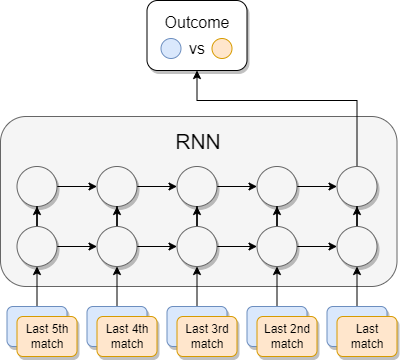

The diagram above was exported from draw.io. Its source (the exported page's mxGraphModel, read from the mxfile embedded in the PNG):
<mxGraphModel dx="1422" dy="754" grid="1" gridSize="10" guides="1" tooltips="1" connect="1" arrows="1" fold="1" page="1" pageScale="1" pageWidth="827" pageHeight="1169" math="0" shadow="0">
  <root>
    <mxCell id="0" />
    <mxCell id="1" parent="0" />
    <mxCell id="-F5E8egFMrawa57PrePO-69" value="&lt;font style=&quot;font-size: 16px;&quot;&gt;Outcome&lt;br&gt;vs&lt;br&gt;&lt;/font&gt;" style="rounded=1;whiteSpace=wrap;html=1;shadow=1;fontSize=21;spacingTop=-5;" parent="1" vertex="1">
      <mxGeometry x="256.5" y="300" width="100" height="70" as="geometry" />
    </mxCell>
    <mxCell id="PzG_ettmLstGDWB1wxQ1-2" value="" style="ellipse;whiteSpace=wrap;html=1;aspect=fixed;fontSize=16;fillColor=#dae8fc;strokeColor=#6c8ebf;shadow=0;" parent="1" vertex="1">
      <mxGeometry x="270.5" y="338" width="20" height="20" as="geometry" />
    </mxCell>
    <mxCell id="PzG_ettmLstGDWB1wxQ1-3" value="" style="ellipse;whiteSpace=wrap;html=1;aspect=fixed;fontSize=16;fillColor=#ffe6cc;strokeColor=#d79b00;shadow=0;" parent="1" vertex="1">
      <mxGeometry x="321.5" y="338" width="20" height="20" as="geometry" />
    </mxCell>
    <mxCell id="1McDXDARZ8E6bTY-YyQ4-1" value="" style="rounded=1;whiteSpace=wrap;html=1;fillColor=#f5f5f5;fontColor=#333333;strokeColor=#666666;" vertex="1" parent="1">
      <mxGeometry x="110" y="416" width="396.5" height="170" as="geometry" />
    </mxCell>
    <mxCell id="1McDXDARZ8E6bTY-YyQ4-2" style="edgeStyle=orthogonalEdgeStyle;rounded=1;orthogonalLoop=1;jettySize=auto;html=1;entryX=0;entryY=0.5;entryDx=0;entryDy=0;curved=1;shadow=0;" edge="1" parent="1" source="1McDXDARZ8E6bTY-YyQ4-3" target="1McDXDARZ8E6bTY-YyQ4-5">
      <mxGeometry relative="1" as="geometry" />
    </mxCell>
    <mxCell id="1McDXDARZ8E6bTY-YyQ4-3" value="" style="ellipse;whiteSpace=wrap;html=1;aspect=fixed;rounded=1;fillColor=#f5f5f5;strokeColor=#666666;fontColor=#333333;shadow=1;" vertex="1" parent="1">
      <mxGeometry x="126.5" y="466" width="40" height="40" as="geometry" />
    </mxCell>
    <mxCell id="1McDXDARZ8E6bTY-YyQ4-4" style="edgeStyle=orthogonalEdgeStyle;rounded=1;orthogonalLoop=1;jettySize=auto;html=1;entryX=0;entryY=0.5;entryDx=0;entryDy=0;curved=1;shadow=0;" edge="1" parent="1" source="1McDXDARZ8E6bTY-YyQ4-5" target="1McDXDARZ8E6bTY-YyQ4-7">
      <mxGeometry relative="1" as="geometry" />
    </mxCell>
    <mxCell id="1McDXDARZ8E6bTY-YyQ4-5" value="" style="ellipse;whiteSpace=wrap;html=1;aspect=fixed;rounded=1;fillColor=#f5f5f5;strokeColor=#666666;fontColor=#333333;shadow=1;" vertex="1" parent="1">
      <mxGeometry x="206.5" y="466" width="40" height="40" as="geometry" />
    </mxCell>
    <mxCell id="1McDXDARZ8E6bTY-YyQ4-6" style="edgeStyle=orthogonalEdgeStyle;rounded=1;orthogonalLoop=1;jettySize=auto;html=1;entryX=0;entryY=0.5;entryDx=0;entryDy=0;curved=1;shadow=0;" edge="1" parent="1" source="1McDXDARZ8E6bTY-YyQ4-7" target="1McDXDARZ8E6bTY-YyQ4-9">
      <mxGeometry relative="1" as="geometry" />
    </mxCell>
    <mxCell id="1McDXDARZ8E6bTY-YyQ4-7" value="" style="ellipse;whiteSpace=wrap;html=1;aspect=fixed;rounded=1;fillColor=#f5f5f5;strokeColor=#666666;fontColor=#333333;shadow=1;" vertex="1" parent="1">
      <mxGeometry x="286.5" y="466" width="40" height="40" as="geometry" />
    </mxCell>
    <mxCell id="1McDXDARZ8E6bTY-YyQ4-8" style="edgeStyle=orthogonalEdgeStyle;rounded=1;orthogonalLoop=1;jettySize=auto;html=1;entryX=0;entryY=0.5;entryDx=0;entryDy=0;curved=1;shadow=0;" edge="1" parent="1" source="1McDXDARZ8E6bTY-YyQ4-9" target="1McDXDARZ8E6bTY-YyQ4-10">
      <mxGeometry relative="1" as="geometry" />
    </mxCell>
    <mxCell id="1McDXDARZ8E6bTY-YyQ4-9" value="" style="ellipse;whiteSpace=wrap;html=1;aspect=fixed;rounded=1;fillColor=#f5f5f5;strokeColor=#666666;fontColor=#333333;shadow=1;" vertex="1" parent="1">
      <mxGeometry x="366.5" y="466" width="40" height="40" as="geometry" />
    </mxCell>
    <mxCell id="1McDXDARZ8E6bTY-YyQ4-41" style="edgeStyle=orthogonalEdgeStyle;rounded=0;orthogonalLoop=1;jettySize=auto;html=1;entryX=0.5;entryY=1;entryDx=0;entryDy=0;" edge="1" parent="1" source="1McDXDARZ8E6bTY-YyQ4-10" target="-F5E8egFMrawa57PrePO-69">
      <mxGeometry relative="1" as="geometry">
        <Array as="points">
          <mxPoint x="467" y="400" />
          <mxPoint x="307" y="400" />
        </Array>
      </mxGeometry>
    </mxCell>
    <mxCell id="1McDXDARZ8E6bTY-YyQ4-10" value="" style="ellipse;whiteSpace=wrap;html=1;aspect=fixed;rounded=1;fillColor=#f5f5f5;strokeColor=#666666;fontColor=#333333;shadow=1;" vertex="1" parent="1">
      <mxGeometry x="446.5" y="466" width="40" height="40" as="geometry" />
    </mxCell>
    <mxCell id="1McDXDARZ8E6bTY-YyQ4-11" style="edgeStyle=orthogonalEdgeStyle;rounded=0;orthogonalLoop=1;jettySize=auto;html=1;entryX=0.5;entryY=1;entryDx=0;entryDy=0;" edge="1" parent="1" source="1McDXDARZ8E6bTY-YyQ4-12" target="1McDXDARZ8E6bTY-YyQ4-28">
      <mxGeometry relative="1" as="geometry" />
    </mxCell>
    <mxCell id="1McDXDARZ8E6bTY-YyQ4-12" value="" style="rounded=1;whiteSpace=wrap;html=1;fillColor=#dae8fc;strokeColor=#6c8ebf;shadow=1;" vertex="1" parent="1">
      <mxGeometry x="116.5" y="606" width="60" height="40" as="geometry" />
    </mxCell>
    <mxCell id="1McDXDARZ8E6bTY-YyQ4-13" style="edgeStyle=orthogonalEdgeStyle;rounded=0;orthogonalLoop=1;jettySize=auto;html=1;entryX=0.5;entryY=1;entryDx=0;entryDy=0;" edge="1" parent="1" source="1McDXDARZ8E6bTY-YyQ4-14" target="1McDXDARZ8E6bTY-YyQ4-31">
      <mxGeometry relative="1" as="geometry" />
    </mxCell>
    <mxCell id="1McDXDARZ8E6bTY-YyQ4-14" value="" style="rounded=1;whiteSpace=wrap;html=1;fillColor=#dae8fc;strokeColor=#6c8ebf;shadow=1;" vertex="1" parent="1">
      <mxGeometry x="196.5" y="606" width="60" height="40" as="geometry" />
    </mxCell>
    <mxCell id="1McDXDARZ8E6bTY-YyQ4-15" style="edgeStyle=orthogonalEdgeStyle;rounded=0;orthogonalLoop=1;jettySize=auto;html=1;entryX=0.5;entryY=1;entryDx=0;entryDy=0;" edge="1" parent="1" source="1McDXDARZ8E6bTY-YyQ4-16" target="1McDXDARZ8E6bTY-YyQ4-34">
      <mxGeometry relative="1" as="geometry" />
    </mxCell>
    <mxCell id="1McDXDARZ8E6bTY-YyQ4-16" value="" style="rounded=1;whiteSpace=wrap;html=1;fillColor=#dae8fc;strokeColor=#6c8ebf;shadow=1;" vertex="1" parent="1">
      <mxGeometry x="276.5" y="606" width="60" height="40" as="geometry" />
    </mxCell>
    <mxCell id="1McDXDARZ8E6bTY-YyQ4-17" style="edgeStyle=orthogonalEdgeStyle;rounded=0;orthogonalLoop=1;jettySize=auto;html=1;entryX=0.5;entryY=1;entryDx=0;entryDy=0;" edge="1" parent="1" source="1McDXDARZ8E6bTY-YyQ4-18" target="1McDXDARZ8E6bTY-YyQ4-37">
      <mxGeometry relative="1" as="geometry" />
    </mxCell>
    <mxCell id="1McDXDARZ8E6bTY-YyQ4-18" value="" style="rounded=1;whiteSpace=wrap;html=1;fillColor=#dae8fc;strokeColor=#6c8ebf;shadow=1;" vertex="1" parent="1">
      <mxGeometry x="356.5" y="606" width="60" height="40" as="geometry" />
    </mxCell>
    <mxCell id="1McDXDARZ8E6bTY-YyQ4-19" style="edgeStyle=orthogonalEdgeStyle;rounded=0;orthogonalLoop=1;jettySize=auto;html=1;entryX=0.5;entryY=1;entryDx=0;entryDy=0;" edge="1" parent="1" source="1McDXDARZ8E6bTY-YyQ4-20" target="1McDXDARZ8E6bTY-YyQ4-39">
      <mxGeometry relative="1" as="geometry" />
    </mxCell>
    <mxCell id="1McDXDARZ8E6bTY-YyQ4-20" value="" style="rounded=1;whiteSpace=wrap;html=1;fillColor=#dae8fc;strokeColor=#6c8ebf;shadow=1;" vertex="1" parent="1">
      <mxGeometry x="436.5" y="606" width="60" height="40" as="geometry" />
    </mxCell>
    <mxCell id="1McDXDARZ8E6bTY-YyQ4-21" value="Last 5th match" style="rounded=1;whiteSpace=wrap;html=1;fillColor=#ffe6cc;strokeColor=#d79b00;shadow=1;" vertex="1" parent="1">
      <mxGeometry x="126.5" y="616" width="60" height="40" as="geometry" />
    </mxCell>
    <mxCell id="1McDXDARZ8E6bTY-YyQ4-22" value="Last 4th match" style="rounded=1;whiteSpace=wrap;html=1;fillColor=#ffe6cc;strokeColor=#d79b00;shadow=1;" vertex="1" parent="1">
      <mxGeometry x="206.5" y="616" width="60" height="40" as="geometry" />
    </mxCell>
    <mxCell id="1McDXDARZ8E6bTY-YyQ4-23" value="Last 3rd match" style="rounded=1;whiteSpace=wrap;html=1;fillColor=#ffe6cc;strokeColor=#d79b00;shadow=1;" vertex="1" parent="1">
      <mxGeometry x="286.5" y="616" width="60" height="40" as="geometry" />
    </mxCell>
    <mxCell id="1McDXDARZ8E6bTY-YyQ4-24" value="Last 2nd match" style="rounded=1;whiteSpace=wrap;html=1;fillColor=#ffe6cc;strokeColor=#d79b00;shadow=1;" vertex="1" parent="1">
      <mxGeometry x="366.5" y="616" width="60" height="40" as="geometry" />
    </mxCell>
    <mxCell id="1McDXDARZ8E6bTY-YyQ4-25" value="Last match" style="rounded=1;whiteSpace=wrap;html=1;fillColor=#ffe6cc;strokeColor=#d79b00;shadow=1;" vertex="1" parent="1">
      <mxGeometry x="446.5" y="616" width="60" height="40" as="geometry" />
    </mxCell>
    <mxCell id="1McDXDARZ8E6bTY-YyQ4-26" style="edgeStyle=orthogonalEdgeStyle;rounded=1;orthogonalLoop=1;jettySize=auto;html=1;entryX=0;entryY=0.5;entryDx=0;entryDy=0;curved=1;shadow=0;" edge="1" parent="1" source="1McDXDARZ8E6bTY-YyQ4-28" target="1McDXDARZ8E6bTY-YyQ4-31">
      <mxGeometry relative="1" as="geometry" />
    </mxCell>
    <mxCell id="1McDXDARZ8E6bTY-YyQ4-27" style="edgeStyle=orthogonalEdgeStyle;rounded=0;orthogonalLoop=1;jettySize=auto;html=1;entryX=0.5;entryY=1;entryDx=0;entryDy=0;" edge="1" parent="1" source="1McDXDARZ8E6bTY-YyQ4-28" target="1McDXDARZ8E6bTY-YyQ4-3">
      <mxGeometry relative="1" as="geometry" />
    </mxCell>
    <mxCell id="1McDXDARZ8E6bTY-YyQ4-28" value="" style="ellipse;whiteSpace=wrap;html=1;aspect=fixed;rounded=1;fillColor=#f5f5f5;strokeColor=#666666;fontColor=#333333;shadow=1;" vertex="1" parent="1">
      <mxGeometry x="126.5" y="526" width="40" height="40" as="geometry" />
    </mxCell>
    <mxCell id="1McDXDARZ8E6bTY-YyQ4-29" style="edgeStyle=orthogonalEdgeStyle;rounded=1;orthogonalLoop=1;jettySize=auto;html=1;entryX=0;entryY=0.5;entryDx=0;entryDy=0;curved=1;shadow=0;" edge="1" parent="1" source="1McDXDARZ8E6bTY-YyQ4-31" target="1McDXDARZ8E6bTY-YyQ4-34">
      <mxGeometry relative="1" as="geometry" />
    </mxCell>
    <mxCell id="1McDXDARZ8E6bTY-YyQ4-30" style="edgeStyle=orthogonalEdgeStyle;rounded=0;orthogonalLoop=1;jettySize=auto;html=1;entryX=0.5;entryY=1;entryDx=0;entryDy=0;" edge="1" parent="1" source="1McDXDARZ8E6bTY-YyQ4-31" target="1McDXDARZ8E6bTY-YyQ4-5">
      <mxGeometry relative="1" as="geometry" />
    </mxCell>
    <mxCell id="1McDXDARZ8E6bTY-YyQ4-31" value="" style="ellipse;whiteSpace=wrap;html=1;aspect=fixed;rounded=1;fillColor=#f5f5f5;strokeColor=#666666;fontColor=#333333;shadow=1;" vertex="1" parent="1">
      <mxGeometry x="206.5" y="526" width="40" height="40" as="geometry" />
    </mxCell>
    <mxCell id="1McDXDARZ8E6bTY-YyQ4-32" style="edgeStyle=orthogonalEdgeStyle;rounded=1;orthogonalLoop=1;jettySize=auto;html=1;entryX=0;entryY=0.5;entryDx=0;entryDy=0;curved=1;shadow=0;" edge="1" parent="1" source="1McDXDARZ8E6bTY-YyQ4-34" target="1McDXDARZ8E6bTY-YyQ4-37">
      <mxGeometry relative="1" as="geometry" />
    </mxCell>
    <mxCell id="1McDXDARZ8E6bTY-YyQ4-33" style="edgeStyle=orthogonalEdgeStyle;rounded=0;orthogonalLoop=1;jettySize=auto;html=1;entryX=0.5;entryY=1;entryDx=0;entryDy=0;" edge="1" parent="1" source="1McDXDARZ8E6bTY-YyQ4-34" target="1McDXDARZ8E6bTY-YyQ4-7">
      <mxGeometry relative="1" as="geometry" />
    </mxCell>
    <mxCell id="1McDXDARZ8E6bTY-YyQ4-34" value="" style="ellipse;whiteSpace=wrap;html=1;aspect=fixed;rounded=1;fillColor=#f5f5f5;strokeColor=#666666;fontColor=#333333;shadow=1;" vertex="1" parent="1">
      <mxGeometry x="286.5" y="526" width="40" height="40" as="geometry" />
    </mxCell>
    <mxCell id="1McDXDARZ8E6bTY-YyQ4-35" style="edgeStyle=orthogonalEdgeStyle;rounded=1;orthogonalLoop=1;jettySize=auto;html=1;entryX=0;entryY=0.5;entryDx=0;entryDy=0;curved=1;shadow=0;" edge="1" parent="1" source="1McDXDARZ8E6bTY-YyQ4-37" target="1McDXDARZ8E6bTY-YyQ4-39">
      <mxGeometry relative="1" as="geometry" />
    </mxCell>
    <mxCell id="1McDXDARZ8E6bTY-YyQ4-36" style="edgeStyle=orthogonalEdgeStyle;rounded=0;orthogonalLoop=1;jettySize=auto;html=1;entryX=0.5;entryY=1;entryDx=0;entryDy=0;" edge="1" parent="1" source="1McDXDARZ8E6bTY-YyQ4-37" target="1McDXDARZ8E6bTY-YyQ4-9">
      <mxGeometry relative="1" as="geometry" />
    </mxCell>
    <mxCell id="1McDXDARZ8E6bTY-YyQ4-37" value="" style="ellipse;whiteSpace=wrap;html=1;aspect=fixed;rounded=1;fillColor=#f5f5f5;strokeColor=#666666;fontColor=#333333;shadow=1;" vertex="1" parent="1">
      <mxGeometry x="366.5" y="526" width="40" height="40" as="geometry" />
    </mxCell>
    <mxCell id="1McDXDARZ8E6bTY-YyQ4-38" style="edgeStyle=orthogonalEdgeStyle;rounded=0;orthogonalLoop=1;jettySize=auto;html=1;entryX=0.5;entryY=1;entryDx=0;entryDy=0;" edge="1" parent="1" source="1McDXDARZ8E6bTY-YyQ4-39" target="1McDXDARZ8E6bTY-YyQ4-10">
      <mxGeometry relative="1" as="geometry" />
    </mxCell>
    <mxCell id="1McDXDARZ8E6bTY-YyQ4-39" value="" style="ellipse;whiteSpace=wrap;html=1;aspect=fixed;rounded=1;fillColor=#f5f5f5;strokeColor=#666666;fontColor=#333333;shadow=1;" vertex="1" parent="1">
      <mxGeometry x="446.5" y="526" width="40" height="40" as="geometry" />
    </mxCell>
    <mxCell id="1McDXDARZ8E6bTY-YyQ4-40" value="RNN" style="text;html=1;strokeColor=none;fillColor=none;align=center;verticalAlign=middle;whiteSpace=wrap;rounded=0;fontSize=21;" vertex="1" parent="1">
      <mxGeometry x="278.25" y="426" width="60" height="30" as="geometry" />
    </mxCell>
  </root>
</mxGraphModel>